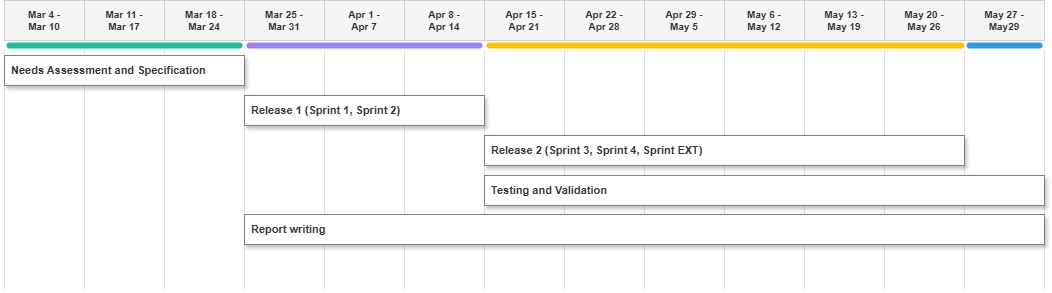

The diagram above was exported from draw.io. Its source (the exported page's mxGraphModel, read from the mxfile embedded in the PNG):
<mxGraphModel dx="1212" dy="620" grid="1" gridSize="10" guides="1" tooltips="1" connect="1" arrows="1" fold="1" page="1" pageScale="1" pageWidth="1600" pageHeight="900" math="0" shadow="0">
  <root>
    <mxCell id="0" />
    <mxCell id="1" parent="0" />
    <mxCell id="header_0" parent="1" style="text;html=1;strokeColor=#d0d0d0;fillColor=#f5f5f5;align=center;verticalAlign=middle;whiteSpace=wrap;rounded=0;fontSize=10;fontColor=#333333;fontStyle=1" value="Mar 4 -&#10;Mar 10" vertex="1">
      <mxGeometry height="40" width="80" x="40" y="40" as="geometry" />
    </mxCell>
    <mxCell id="header_1" parent="1" style="text;html=1;strokeColor=#d0d0d0;fillColor=#f5f5f5;align=center;verticalAlign=middle;whiteSpace=wrap;rounded=0;fontSize=10;fontColor=#333333;fontStyle=1" value="Mar 11 -&#10;Mar 17" vertex="1">
      <mxGeometry height="40" width="80" x="120" y="40" as="geometry" />
    </mxCell>
    <mxCell id="header_2" parent="1" style="text;html=1;strokeColor=#d0d0d0;fillColor=#f5f5f5;align=center;verticalAlign=middle;whiteSpace=wrap;rounded=0;fontSize=10;fontColor=#333333;fontStyle=1" value="Mar 18 -&#10;Mar 24" vertex="1">
      <mxGeometry height="40" width="80" x="200" y="40" as="geometry" />
    </mxCell>
    <mxCell id="header_3" parent="1" style="text;html=1;strokeColor=#d0d0d0;fillColor=#f5f5f5;align=center;verticalAlign=middle;whiteSpace=wrap;rounded=0;fontSize=10;fontColor=#333333;fontStyle=1" value="Mar 25 -&#10;Mar 31" vertex="1">
      <mxGeometry height="40" width="80" x="280" y="40" as="geometry" />
    </mxCell>
    <mxCell id="header_4" parent="1" style="text;html=1;strokeColor=#d0d0d0;fillColor=#f5f5f5;align=center;verticalAlign=middle;whiteSpace=wrap;rounded=0;fontSize=10;fontColor=#333333;fontStyle=1" value="Apr 1 -&#10;Apr 7" vertex="1">
      <mxGeometry height="40" width="80" x="360" y="40" as="geometry" />
    </mxCell>
    <mxCell id="header_5" parent="1" style="text;html=1;strokeColor=#d0d0d0;fillColor=#f5f5f5;align=center;verticalAlign=middle;whiteSpace=wrap;rounded=0;fontSize=10;fontColor=#333333;fontStyle=1" value="Apr 8 -&#10;Apr 14" vertex="1">
      <mxGeometry height="40" width="80" x="440" y="40" as="geometry" />
    </mxCell>
    <mxCell id="header_6" parent="1" style="text;html=1;strokeColor=#d0d0d0;fillColor=#f5f5f5;align=center;verticalAlign=middle;whiteSpace=wrap;rounded=0;fontSize=10;fontColor=#333333;fontStyle=1" value="Apr 15 -&#10;Apr 21" vertex="1">
      <mxGeometry height="40" width="80" x="520" y="40" as="geometry" />
    </mxCell>
    <mxCell id="header_7" parent="1" style="text;html=1;strokeColor=#d0d0d0;fillColor=#f5f5f5;align=center;verticalAlign=middle;whiteSpace=wrap;rounded=0;fontSize=10;fontColor=#333333;fontStyle=1" value="Apr 22 -&#10;Apr 28" vertex="1">
      <mxGeometry height="40" width="80" x="600" y="40" as="geometry" />
    </mxCell>
    <mxCell id="header_8" parent="1" style="text;html=1;strokeColor=#d0d0d0;fillColor=#f5f5f5;align=center;verticalAlign=middle;whiteSpace=wrap;rounded=0;fontSize=10;fontColor=#333333;fontStyle=1" value="Apr 29 -&#10;May 5" vertex="1">
      <mxGeometry height="40" width="80" x="680" y="40" as="geometry" />
    </mxCell>
    <mxCell id="header_9" parent="1" style="text;html=1;strokeColor=#d0d0d0;fillColor=#f5f5f5;align=center;verticalAlign=middle;whiteSpace=wrap;rounded=0;fontSize=10;fontColor=#333333;fontStyle=1" value="May 6 -&#10;May 12" vertex="1">
      <mxGeometry height="40" width="80" x="760" y="40" as="geometry" />
    </mxCell>
    <mxCell id="header_10" parent="1" style="text;html=1;strokeColor=#d0d0d0;fillColor=#f5f5f5;align=center;verticalAlign=middle;whiteSpace=wrap;rounded=0;fontSize=10;fontColor=#333333;fontStyle=1" value="May 13 -&#10;May 19" vertex="1">
      <mxGeometry height="40" width="80" x="840" y="40" as="geometry" />
    </mxCell>
    <mxCell id="header_11" parent="1" style="text;html=1;strokeColor=#d0d0d0;fillColor=#f5f5f5;align=center;verticalAlign=middle;whiteSpace=wrap;rounded=0;fontSize=10;fontColor=#333333;fontStyle=1" value="May 20 -&#10;May 26" vertex="1">
      <mxGeometry height="40" width="80" x="920" y="40" as="geometry" />
    </mxCell>
    <mxCell id="header_12" parent="1" style="text;html=1;strokeColor=#d0d0d0;fillColor=#f5f5f5;align=center;verticalAlign=middle;whiteSpace=wrap;rounded=0;fontSize=10;fontColor=#333333;fontStyle=1" value="May 27 -&lt;br&gt;May29" vertex="1">
      <mxGeometry height="40" width="80" x="1000" y="40" as="geometry" />
    </mxCell>
    <mxCell id="grid_0" edge="1" parent="1" style="endArrow=none;html=1;strokeColor=#e0e0e0;">
      <mxGeometry height="50" relative="1" width="50" as="geometry">
        <mxPoint x="40" y="90" as="sourcePoint" />
        <mxPoint x="40" y="330" as="targetPoint" />
      </mxGeometry>
    </mxCell>
    <mxCell id="grid_1" edge="1" parent="1" style="endArrow=none;html=1;strokeColor=#e0e0e0;">
      <mxGeometry height="50" relative="1" width="50" as="geometry">
        <mxPoint x="120" y="90" as="sourcePoint" />
        <mxPoint x="120" y="330" as="targetPoint" />
      </mxGeometry>
    </mxCell>
    <mxCell id="grid_2" edge="1" parent="1" style="endArrow=none;html=1;strokeColor=#e0e0e0;">
      <mxGeometry height="50" relative="1" width="50" as="geometry">
        <mxPoint x="200" y="90" as="sourcePoint" />
        <mxPoint x="200" y="330" as="targetPoint" />
      </mxGeometry>
    </mxCell>
    <mxCell id="grid_3" edge="1" parent="1" style="endArrow=none;html=1;strokeColor=#e0e0e0;">
      <mxGeometry height="50" relative="1" width="50" as="geometry">
        <mxPoint x="280" y="90" as="sourcePoint" />
        <mxPoint x="280" y="330" as="targetPoint" />
      </mxGeometry>
    </mxCell>
    <mxCell id="grid_4" edge="1" parent="1" style="endArrow=none;html=1;strokeColor=#e0e0e0;">
      <mxGeometry height="50" relative="1" width="50" as="geometry">
        <mxPoint x="360" y="90" as="sourcePoint" />
        <mxPoint x="360" y="330" as="targetPoint" />
      </mxGeometry>
    </mxCell>
    <mxCell id="grid_5" edge="1" parent="1" style="endArrow=none;html=1;strokeColor=#e0e0e0;">
      <mxGeometry height="50" relative="1" width="50" as="geometry">
        <mxPoint x="440" y="90" as="sourcePoint" />
        <mxPoint x="440" y="330" as="targetPoint" />
      </mxGeometry>
    </mxCell>
    <mxCell id="grid_6" edge="1" parent="1" style="endArrow=none;html=1;strokeColor=#e0e0e0;">
      <mxGeometry height="50" relative="1" width="50" as="geometry">
        <mxPoint x="520" y="90" as="sourcePoint" />
        <mxPoint x="520" y="330" as="targetPoint" />
      </mxGeometry>
    </mxCell>
    <mxCell id="grid_7" edge="1" parent="1" style="endArrow=none;html=1;strokeColor=#e0e0e0;">
      <mxGeometry height="50" relative="1" width="50" as="geometry">
        <mxPoint x="600" y="90" as="sourcePoint" />
        <mxPoint x="600" y="330" as="targetPoint" />
      </mxGeometry>
    </mxCell>
    <mxCell id="grid_8" edge="1" parent="1" style="endArrow=none;html=1;strokeColor=#e0e0e0;">
      <mxGeometry height="50" relative="1" width="50" as="geometry">
        <mxPoint x="680" y="90" as="sourcePoint" />
        <mxPoint x="680" y="330" as="targetPoint" />
      </mxGeometry>
    </mxCell>
    <mxCell id="grid_9" edge="1" parent="1" style="endArrow=none;html=1;strokeColor=#e0e0e0;">
      <mxGeometry height="50" relative="1" width="50" as="geometry">
        <mxPoint x="760" y="90" as="sourcePoint" />
        <mxPoint x="760" y="330" as="targetPoint" />
      </mxGeometry>
    </mxCell>
    <mxCell id="grid_10" edge="1" parent="1" style="endArrow=none;html=1;strokeColor=#e0e0e0;">
      <mxGeometry height="50" relative="1" width="50" as="geometry">
        <mxPoint x="840" y="90" as="sourcePoint" />
        <mxPoint x="840" y="330" as="targetPoint" />
      </mxGeometry>
    </mxCell>
    <mxCell id="grid_11" edge="1" parent="1" style="endArrow=none;html=1;strokeColor=#e0e0e0;">
      <mxGeometry height="50" relative="1" width="50" as="geometry">
        <mxPoint x="920" y="90" as="sourcePoint" />
        <mxPoint x="920" y="330" as="targetPoint" />
      </mxGeometry>
    </mxCell>
    <mxCell id="grid_12" edge="1" parent="1" style="endArrow=none;html=1;strokeColor=#e0e0e0;">
      <mxGeometry height="50" relative="1" width="50" as="geometry">
        <mxPoint x="1000" y="90" as="sourcePoint" />
        <mxPoint x="1000" y="330" as="targetPoint" />
      </mxGeometry>
    </mxCell>
    <mxCell id="grid_13" edge="1" parent="1" style="endArrow=none;html=1;strokeColor=#e0e0e0;">
      <mxGeometry height="50" relative="1" width="50" as="geometry">
        <mxPoint x="1080" y="90" as="sourcePoint" />
        <mxPoint x="1080" y="330" as="targetPoint" />
      </mxGeometry>
    </mxCell>
    <mxCell id="marker_0" parent="1" style="rounded=1;whiteSpace=wrap;html=1;strokeColor=none;fillColor=#1bbc9b;arcSize=50" value="" vertex="1">
      <mxGeometry height="6" width="236" x="42" y="82" as="geometry" />
    </mxCell>
    <mxCell id="marker_1" parent="1" style="rounded=1;whiteSpace=wrap;html=1;strokeColor=none;fillColor=#9b82f3;arcSize=50" value="" vertex="1">
      <mxGeometry height="6" width="236" x="282" y="82" as="geometry" />
    </mxCell>
    <mxCell id="marker_2" parent="1" style="rounded=1;whiteSpace=wrap;html=1;strokeColor=none;fillColor=#ffc000;arcSize=50" value="" vertex="1">
      <mxGeometry height="6" width="478" x="522" y="82" as="geometry" />
    </mxCell>
    <mxCell id="marker_4" parent="1" style="rounded=1;whiteSpace=wrap;html=1;strokeColor=none;fillColor=#3498db;arcSize=50" value="" vertex="1">
      <mxGeometry height="6" width="76" x="1002" y="82" as="geometry" />
    </mxCell>
    <mxCell id="task_0" parent="1" style="rounded=0;whiteSpace=wrap;html=1;fillColor=#ffffff;strokeColor=#808080;align=left;spacingLeft=5;fontSize=11;fontColor=#333333;fontStyle=1;shadow=1" value="Needs Assessment and Specification" vertex="1">
      <mxGeometry height="30" width="240" x="40" y="95" as="geometry" />
    </mxCell>
    <mxCell id="task_1" parent="1" style="rounded=0;whiteSpace=wrap;html=1;fillColor=#ffffff;strokeColor=#808080;align=left;spacingLeft=5;fontSize=11;fontColor=#333333;fontStyle=1;shadow=1" value="Release 1 (Sprint 1, Sprint 2)" vertex="1">
      <mxGeometry height="30" width="240" x="280" y="135" as="geometry" />
    </mxCell>
    <mxCell id="task_2" parent="1" style="rounded=0;whiteSpace=wrap;html=1;fillColor=#ffffff;strokeColor=#808080;align=left;spacingLeft=5;fontSize=11;fontColor=#333333;fontStyle=1;shadow=1" value="Release 2 (Sprint 3, Sprint 4, Sprint EXT)" vertex="1">
      <mxGeometry height="30" width="480" x="520" y="175" as="geometry" />
    </mxCell>
    <mxCell id="task_4" parent="1" style="rounded=0;whiteSpace=wrap;html=1;fillColor=#ffffff;strokeColor=#808080;align=left;spacingLeft=5;fontSize=11;fontColor=#333333;fontStyle=1;shadow=1" value="Testing and Validation" vertex="1">
      <mxGeometry height="30" width="560" x="520" y="215" as="geometry" />
    </mxCell>
    <mxCell id="task_5" parent="1" style="rounded=0;whiteSpace=wrap;html=1;fillColor=#ffffff;strokeColor=#808080;align=left;spacingLeft=5;fontSize=11;fontColor=#333333;fontStyle=1;shadow=1" value="Report writing" vertex="1">
      <mxGeometry height="30" width="800" x="280" y="254" as="geometry" />
    </mxCell>
  </root>
</mxGraphModel>